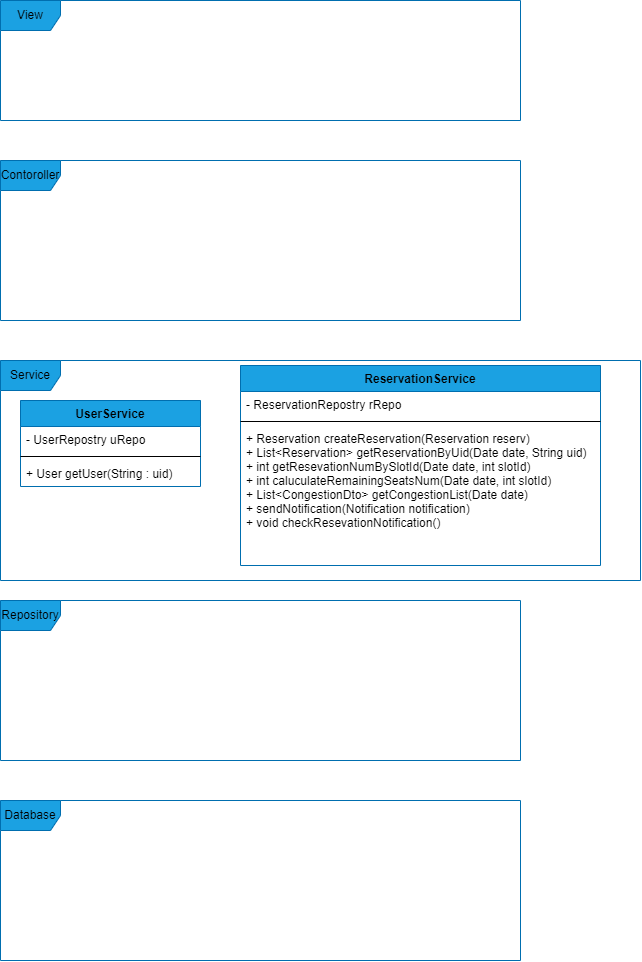

The diagram above was exported from draw.io. Its source (the exported page's mxGraphModel, read from the mxfile embedded in the PNG):
<mxGraphModel dx="443" dy="389" grid="1" gridSize="10" guides="1" tooltips="1" connect="1" arrows="1" fold="1" page="1" pageScale="1" pageWidth="827" pageHeight="1169" background="#ffffff" math="0" shadow="0">
  <root>
    <mxCell id="0" />
    <mxCell id="1" parent="0" />
    <mxCell id="3" value="View" style="shape=umlFrame;whiteSpace=wrap;html=1;fontColor=#000000;strokeColor=#006EAF;fillColor=#1ba1e2;" parent="1" vertex="1">
      <mxGeometry x="40" y="40" width="520" height="120" as="geometry" />
    </mxCell>
    <mxCell id="4" value="Contoroller" style="shape=umlFrame;whiteSpace=wrap;html=1;fontColor=#000000;strokeColor=#006EAF;fillColor=#1ba1e2;" parent="1" vertex="1">
      <mxGeometry x="40" y="200" width="520" height="160" as="geometry" />
    </mxCell>
    <mxCell id="5" value="Service" style="shape=umlFrame;whiteSpace=wrap;html=1;fontColor=#000000;strokeColor=#006EAF;fillColor=#1ba1e2;" parent="1" vertex="1">
      <mxGeometry x="40" y="400" width="640" height="220" as="geometry" />
    </mxCell>
    <mxCell id="6" value="Repository" style="shape=umlFrame;whiteSpace=wrap;html=1;fontColor=#000000;strokeColor=#006EAF;fillColor=#1ba1e2;" parent="1" vertex="1">
      <mxGeometry x="40" y="640" width="520" height="160" as="geometry" />
    </mxCell>
    <mxCell id="7" value="Database" style="shape=umlFrame;whiteSpace=wrap;html=1;fontColor=#000000;strokeColor=#006EAF;fillColor=#1ba1e2;" parent="1" vertex="1">
      <mxGeometry x="40" y="840" width="520" height="160" as="geometry" />
    </mxCell>
    <mxCell id="8" value="UserService" style="swimlane;fontStyle=1;align=center;verticalAlign=top;childLayout=stackLayout;horizontal=1;startSize=26;horizontalStack=0;resizeParent=1;resizeParentMax=0;resizeLast=0;collapsible=1;marginBottom=0;fontColor=#000000;fillColor=#1ba1e2;strokeColor=#006EAF;" vertex="1" parent="1">
      <mxGeometry x="60" y="440" width="180" height="86" as="geometry">
        <mxRectangle x="60" y="440" width="100" height="26" as="alternateBounds" />
      </mxGeometry>
    </mxCell>
    <mxCell id="9" value="- UserRepostry uRepo" style="text;strokeColor=none;fillColor=none;align=left;verticalAlign=top;spacingLeft=4;spacingRight=4;overflow=hidden;rotatable=0;points=[[0,0.5],[1,0.5]];portConstraint=eastwest;fontColor=#000000;" vertex="1" parent="8">
      <mxGeometry y="26" width="180" height="26" as="geometry" />
    </mxCell>
    <mxCell id="10" value="" style="line;strokeWidth=1;fillColor=none;align=left;verticalAlign=middle;spacingTop=-1;spacingLeft=3;spacingRight=3;rotatable=0;labelPosition=right;points=[];portConstraint=eastwest;" vertex="1" parent="8">
      <mxGeometry y="52" width="180" height="8" as="geometry" />
    </mxCell>
    <mxCell id="11" value="+ User getUser(String : uid)" style="text;strokeColor=none;fillColor=none;align=left;verticalAlign=top;spacingLeft=4;spacingRight=4;overflow=hidden;rotatable=0;points=[[0,0.5],[1,0.5]];portConstraint=eastwest;fontColor=#000000;" vertex="1" parent="8">
      <mxGeometry y="60" width="180" height="26" as="geometry" />
    </mxCell>
    <mxCell id="16" value="ReservationService" style="swimlane;fontStyle=1;align=center;verticalAlign=top;childLayout=stackLayout;horizontal=1;startSize=26;horizontalStack=0;resizeParent=1;resizeParentMax=0;resizeLast=0;collapsible=1;marginBottom=0;fontColor=#000000;fillColor=#1ba1e2;strokeColor=#006EAF;" vertex="1" parent="1">
      <mxGeometry x="280" y="405" width="360" height="200" as="geometry">
        <mxRectangle x="60" y="440" width="100" height="26" as="alternateBounds" />
      </mxGeometry>
    </mxCell>
    <mxCell id="17" value="- ReservationRepostry rRepo" style="text;strokeColor=none;fillColor=none;align=left;verticalAlign=top;spacingLeft=4;spacingRight=4;overflow=hidden;rotatable=0;points=[[0,0.5],[1,0.5]];portConstraint=eastwest;fontColor=#000000;" vertex="1" parent="16">
      <mxGeometry y="26" width="360" height="26" as="geometry" />
    </mxCell>
    <mxCell id="18" value="" style="line;strokeWidth=1;fillColor=none;align=left;verticalAlign=middle;spacingTop=-1;spacingLeft=3;spacingRight=3;rotatable=0;labelPosition=right;points=[];portConstraint=eastwest;" vertex="1" parent="16">
      <mxGeometry y="52" width="360" height="8" as="geometry" />
    </mxCell>
    <mxCell id="19" value="+ Reservation createReservation(Reservation reserv)&#10;+ List&lt;Reservation&gt; getReservationByUid(Date date, String uid)&#10;+ int getResevationNumBySlotId(Date date, int slotId)&#10;+ int caluculateRemainingSeatsNum(Date date, int slotId)&#10;+ List&lt;CongestionDto&gt; getCongestionList(Date date)&#10;+ sendNotification(Notification notification)&#10;+ void checkResevationNotification()" style="text;strokeColor=none;fillColor=none;align=left;verticalAlign=top;spacingLeft=4;spacingRight=4;overflow=hidden;rotatable=0;points=[[0,0.5],[1,0.5]];portConstraint=eastwest;fontColor=#000000;" vertex="1" parent="16">
      <mxGeometry y="60" width="360" height="140" as="geometry" />
    </mxCell>
  </root>
</mxGraphModel>